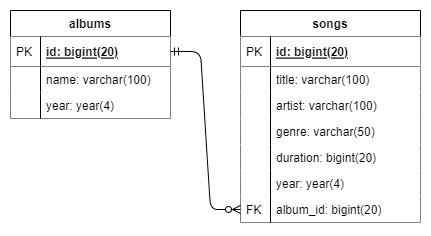

The diagram above was exported from draw.io. Its source (the exported page's mxGraphModel, read from the mxfile embedded in the PNG):
<mxGraphModel dx="1318" dy="587" grid="1" gridSize="10" guides="1" tooltips="1" connect="1" arrows="1" fold="1" page="1" pageScale="1" pageWidth="1169" pageHeight="827" math="0" shadow="0" extFonts="Permanent Marker^https://fonts.googleapis.com/css?family=Permanent+Marker">
  <root>
    <mxCell id="0" />
    <mxCell id="1" parent="0" />
    <mxCell id="2" value="albums" style="swimlane;fontStyle=1;childLayout=stackLayout;horizontal=1;startSize=26;horizontalStack=0;resizeParent=1;resizeParentMax=0;resizeLast=0;collapsible=1;marginBottom=0;swimlaneFillColor=#ffffff;align=center;fontSize=12;" vertex="1" parent="1">
      <mxGeometry x="40" y="40" width="160" height="108" as="geometry" />
    </mxCell>
    <mxCell id="3" value="id: bigint(20)" style="shape=partialRectangle;top=0;left=0;right=0;bottom=1;align=left;verticalAlign=middle;spacingLeft=34;spacingRight=4;overflow=hidden;rotatable=0;points=[[0,0.5],[1,0.5]];portConstraint=eastwest;dropTarget=0;fontStyle=5;fontSize=12;" vertex="1" parent="2">
      <mxGeometry y="26" width="160" height="30" as="geometry" />
    </mxCell>
    <mxCell id="4" value="PK" style="shape=partialRectangle;top=0;left=0;bottom=0;fillColor=none;align=left;verticalAlign=middle;spacingLeft=4;spacingRight=4;overflow=hidden;rotatable=0;points=[];portConstraint=eastwest;part=1;fontSize=12;" vertex="1" connectable="0" parent="3">
      <mxGeometry width="30" height="30" as="geometry" />
    </mxCell>
    <mxCell id="5" value="name: varchar(100)" style="shape=partialRectangle;top=0;left=0;right=0;bottom=0;align=left;verticalAlign=top;spacingLeft=34;spacingRight=4;overflow=hidden;rotatable=0;points=[[0,0.5],[1,0.5]];portConstraint=eastwest;dropTarget=0;fontSize=12;" vertex="1" parent="2">
      <mxGeometry y="56" width="160" height="26" as="geometry" />
    </mxCell>
    <mxCell id="6" value="" style="shape=partialRectangle;top=0;left=0;bottom=0;fillColor=none;align=left;verticalAlign=top;spacingLeft=4;spacingRight=4;overflow=hidden;rotatable=0;points=[];portConstraint=eastwest;part=1;fontSize=12;" vertex="1" connectable="0" parent="5">
      <mxGeometry width="30" height="26" as="geometry" />
    </mxCell>
    <mxCell id="7" value="year: year(4)" style="shape=partialRectangle;top=0;left=0;right=0;bottom=0;align=left;verticalAlign=top;spacingLeft=34;spacingRight=4;overflow=hidden;rotatable=0;points=[[0,0.5],[1,0.5]];portConstraint=eastwest;dropTarget=0;fontSize=12;" vertex="1" parent="2">
      <mxGeometry y="82" width="160" height="26" as="geometry" />
    </mxCell>
    <mxCell id="8" value="" style="shape=partialRectangle;top=0;left=0;bottom=0;fillColor=none;align=left;verticalAlign=top;spacingLeft=4;spacingRight=4;overflow=hidden;rotatable=0;points=[];portConstraint=eastwest;part=1;fontSize=12;" vertex="1" connectable="0" parent="7">
      <mxGeometry width="30" height="26" as="geometry" />
    </mxCell>
    <mxCell id="9" value="songs" style="swimlane;fontStyle=1;childLayout=stackLayout;horizontal=1;startSize=26;horizontalStack=0;resizeParent=1;resizeParentMax=0;resizeLast=0;collapsible=1;marginBottom=0;swimlaneFillColor=#ffffff;align=center;fontSize=12;" vertex="1" parent="1">
      <mxGeometry x="270" y="40" width="180" height="212" as="geometry" />
    </mxCell>
    <mxCell id="10" value="id: bigint(20)" style="shape=partialRectangle;top=0;left=0;right=0;bottom=1;align=left;verticalAlign=middle;spacingLeft=34;spacingRight=4;overflow=hidden;rotatable=0;points=[[0,0.5],[1,0.5]];portConstraint=eastwest;dropTarget=0;fontStyle=5;fontSize=12;" vertex="1" parent="9">
      <mxGeometry y="26" width="180" height="30" as="geometry" />
    </mxCell>
    <mxCell id="11" value="PK" style="shape=partialRectangle;top=0;left=0;bottom=0;fillColor=none;align=left;verticalAlign=middle;spacingLeft=4;spacingRight=4;overflow=hidden;rotatable=0;points=[];portConstraint=eastwest;part=1;fontSize=12;" vertex="1" connectable="0" parent="10">
      <mxGeometry width="30" height="30" as="geometry" />
    </mxCell>
    <mxCell id="12" value="title: varchar(100)" style="shape=partialRectangle;top=0;left=0;right=0;bottom=0;align=left;verticalAlign=top;spacingLeft=34;spacingRight=4;overflow=hidden;rotatable=0;points=[[0,0.5],[1,0.5]];portConstraint=eastwest;dropTarget=0;fontSize=12;" vertex="1" parent="9">
      <mxGeometry y="56" width="180" height="26" as="geometry" />
    </mxCell>
    <mxCell id="13" value="" style="shape=partialRectangle;top=0;left=0;bottom=0;fillColor=none;align=left;verticalAlign=top;spacingLeft=4;spacingRight=4;overflow=hidden;rotatable=0;points=[];portConstraint=eastwest;part=1;fontSize=12;" vertex="1" connectable="0" parent="12">
      <mxGeometry width="30" height="26" as="geometry" />
    </mxCell>
    <mxCell id="14" value="artist: varchar(100)" style="shape=partialRectangle;top=0;left=0;right=0;bottom=0;align=left;verticalAlign=top;spacingLeft=34;spacingRight=4;overflow=hidden;rotatable=0;points=[[0,0.5],[1,0.5]];portConstraint=eastwest;dropTarget=0;fontSize=12;" vertex="1" parent="9">
      <mxGeometry y="82" width="180" height="26" as="geometry" />
    </mxCell>
    <mxCell id="15" value="" style="shape=partialRectangle;top=0;left=0;bottom=0;fillColor=none;align=left;verticalAlign=top;spacingLeft=4;spacingRight=4;overflow=hidden;rotatable=0;points=[];portConstraint=eastwest;part=1;fontSize=12;" vertex="1" connectable="0" parent="14">
      <mxGeometry width="30" height="26" as="geometry" />
    </mxCell>
    <mxCell id="16" value="genre: varchar(50)" style="shape=partialRectangle;top=0;left=0;right=0;bottom=0;align=left;verticalAlign=top;spacingLeft=34;spacingRight=4;overflow=hidden;rotatable=0;points=[[0,0.5],[1,0.5]];portConstraint=eastwest;dropTarget=0;fontSize=12;" vertex="1" parent="9">
      <mxGeometry y="108" width="180" height="26" as="geometry" />
    </mxCell>
    <mxCell id="17" value="" style="shape=partialRectangle;top=0;left=0;bottom=0;fillColor=none;align=left;verticalAlign=top;spacingLeft=4;spacingRight=4;overflow=hidden;rotatable=0;points=[];portConstraint=eastwest;part=1;fontSize=12;" vertex="1" connectable="0" parent="16">
      <mxGeometry width="30" height="26" as="geometry" />
    </mxCell>
    <mxCell id="18" value="duration: bigint(20)" style="shape=partialRectangle;top=0;left=0;right=0;bottom=0;align=left;verticalAlign=top;spacingLeft=34;spacingRight=4;overflow=hidden;rotatable=0;points=[[0,0.5],[1,0.5]];portConstraint=eastwest;dropTarget=0;fontSize=12;" vertex="1" parent="9">
      <mxGeometry y="134" width="180" height="26" as="geometry" />
    </mxCell>
    <mxCell id="19" value="" style="shape=partialRectangle;top=0;left=0;bottom=0;fillColor=none;align=left;verticalAlign=top;spacingLeft=4;spacingRight=4;overflow=hidden;rotatable=0;points=[];portConstraint=eastwest;part=1;fontSize=12;" vertex="1" connectable="0" parent="18">
      <mxGeometry width="30" height="26" as="geometry" />
    </mxCell>
    <mxCell id="20" value="year: year(4)" style="shape=partialRectangle;top=0;left=0;right=0;bottom=0;align=left;verticalAlign=top;spacingLeft=34;spacingRight=4;overflow=hidden;rotatable=0;points=[[0,0.5],[1,0.5]];portConstraint=eastwest;dropTarget=0;fontSize=12;" vertex="1" parent="9">
      <mxGeometry y="160" width="180" height="26" as="geometry" />
    </mxCell>
    <mxCell id="21" value="" style="shape=partialRectangle;top=0;left=0;bottom=0;fillColor=none;align=left;verticalAlign=top;spacingLeft=4;spacingRight=4;overflow=hidden;rotatable=0;points=[];portConstraint=eastwest;part=1;fontSize=12;" vertex="1" connectable="0" parent="20">
      <mxGeometry width="30" height="26" as="geometry" />
    </mxCell>
    <mxCell id="22" value="album_id: bigint(20)" style="shape=partialRectangle;top=0;left=0;right=0;bottom=0;align=left;verticalAlign=top;spacingLeft=34;spacingRight=4;overflow=hidden;rotatable=0;points=[[0,0.5],[1,0.5]];portConstraint=eastwest;dropTarget=0;fontSize=12;" vertex="1" parent="9">
      <mxGeometry y="186" width="180" height="26" as="geometry" />
    </mxCell>
    <mxCell id="23" value="FK" style="shape=partialRectangle;top=0;left=0;bottom=0;fillColor=none;align=left;verticalAlign=top;spacingLeft=4;spacingRight=4;overflow=hidden;rotatable=0;points=[];portConstraint=eastwest;part=1;fontSize=12;" vertex="1" connectable="0" parent="22">
      <mxGeometry width="30" height="26" as="geometry" />
    </mxCell>
    <mxCell id="24" style="edgeStyle=entityRelationEdgeStyle;rounded=1;orthogonalLoop=1;jettySize=auto;html=1;endArrow=ERzeroToMany;endFill=0;startArrow=ERmandOne;startFill=0;" edge="1" source="3" target="22" parent="1">
      <mxGeometry relative="1" as="geometry" />
    </mxCell>
  </root>
</mxGraphModel>